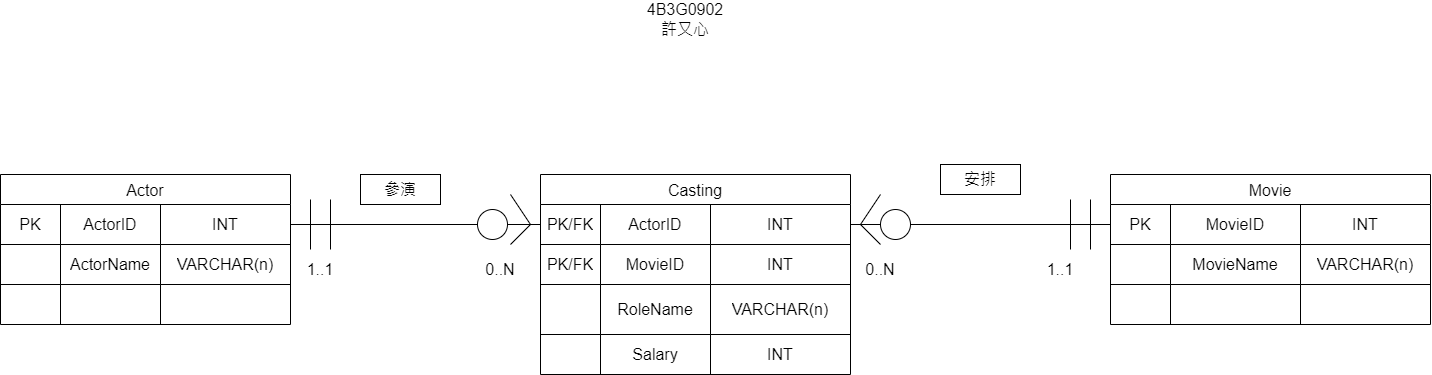

The diagram above was exported from draw.io. Its source (the exported page's mxGraphModel, read from the mxfile embedded in the PNG):
<mxGraphModel dx="1473" dy="782" grid="1" gridSize="10" guides="1" tooltips="1" connect="1" arrows="1" fold="1" page="1" pageScale="1" pageWidth="827" pageHeight="1169" math="0" shadow="0">
  <root>
    <mxCell id="0" />
    <mxCell id="1" parent="0" />
    <mxCell id="N3jcUt3cTh9zQPhysfgP-1" parent="1" style="shape=table;startSize=30;container=1;collapsible=0;childLayout=tableLayout;strokeColor=default;fontSize=16;" value="Actor" vertex="1">
      <mxGeometry height="150" width="290" x="320" y="360" as="geometry" />
    </mxCell>
    <mxCell id="N3jcUt3cTh9zQPhysfgP-2" parent="N3jcUt3cTh9zQPhysfgP-1" style="shape=tableRow;horizontal=0;startSize=0;swimlaneHead=0;swimlaneBody=0;strokeColor=inherit;top=0;left=0;bottom=0;right=0;collapsible=0;dropTarget=0;fillColor=none;points=[[0,0.5],[1,0.5]];portConstraint=eastwest;fontSize=16;" value="" vertex="1">
      <mxGeometry height="40" width="290" y="30" as="geometry" />
    </mxCell>
    <mxCell id="N3jcUt3cTh9zQPhysfgP-3" parent="N3jcUt3cTh9zQPhysfgP-2" style="shape=partialRectangle;html=1;whiteSpace=wrap;connectable=0;strokeColor=inherit;overflow=hidden;fillColor=none;top=0;left=0;bottom=0;right=0;pointerEvents=1;fontSize=16;" value="PK" vertex="1">
      <mxGeometry height="40" width="60" as="geometry">
        <mxRectangle height="40" width="60" as="alternateBounds" />
      </mxGeometry>
    </mxCell>
    <mxCell id="N3jcUt3cTh9zQPhysfgP-4" parent="N3jcUt3cTh9zQPhysfgP-2" style="shape=partialRectangle;html=1;whiteSpace=wrap;connectable=0;strokeColor=inherit;overflow=hidden;fillColor=none;top=0;left=0;bottom=0;right=0;pointerEvents=1;fontSize=16;" value="&lt;span style=&quot;text-wrap: nowrap;&quot;&gt;ActorID&lt;/span&gt;" vertex="1">
      <mxGeometry height="40" width="100" x="60" as="geometry">
        <mxRectangle height="40" width="100" as="alternateBounds" />
      </mxGeometry>
    </mxCell>
    <mxCell id="N3jcUt3cTh9zQPhysfgP-5" parent="N3jcUt3cTh9zQPhysfgP-2" style="shape=partialRectangle;html=1;whiteSpace=wrap;connectable=0;strokeColor=inherit;overflow=hidden;fillColor=none;top=0;left=0;bottom=0;right=0;pointerEvents=1;fontSize=16;" value="INT" vertex="1">
      <mxGeometry height="40" width="130" x="160" as="geometry">
        <mxRectangle height="40" width="130" as="alternateBounds" />
      </mxGeometry>
    </mxCell>
    <mxCell id="N3jcUt3cTh9zQPhysfgP-6" parent="N3jcUt3cTh9zQPhysfgP-1" style="shape=tableRow;horizontal=0;startSize=0;swimlaneHead=0;swimlaneBody=0;strokeColor=inherit;top=0;left=0;bottom=0;right=0;collapsible=0;dropTarget=0;fillColor=none;points=[[0,0.5],[1,0.5]];portConstraint=eastwest;fontSize=16;" value="" vertex="1">
      <mxGeometry height="40" width="290" y="70" as="geometry" />
    </mxCell>
    <mxCell id="N3jcUt3cTh9zQPhysfgP-7" parent="N3jcUt3cTh9zQPhysfgP-6" style="shape=partialRectangle;html=1;whiteSpace=wrap;connectable=0;strokeColor=inherit;overflow=hidden;fillColor=none;top=0;left=0;bottom=0;right=0;pointerEvents=1;fontSize=16;" value="" vertex="1">
      <mxGeometry height="40" width="60" as="geometry">
        <mxRectangle height="40" width="60" as="alternateBounds" />
      </mxGeometry>
    </mxCell>
    <mxCell id="N3jcUt3cTh9zQPhysfgP-8" parent="N3jcUt3cTh9zQPhysfgP-6" style="shape=partialRectangle;html=1;whiteSpace=wrap;connectable=0;strokeColor=inherit;overflow=hidden;fillColor=none;top=0;left=0;bottom=0;right=0;pointerEvents=1;fontSize=16;" value="&lt;span style=&quot;text-wrap: nowrap;&quot;&gt;Actor&lt;/span&gt;Name" vertex="1">
      <mxGeometry height="40" width="100" x="60" as="geometry">
        <mxRectangle height="40" width="100" as="alternateBounds" />
      </mxGeometry>
    </mxCell>
    <mxCell id="N3jcUt3cTh9zQPhysfgP-9" parent="N3jcUt3cTh9zQPhysfgP-6" style="shape=partialRectangle;html=1;whiteSpace=wrap;connectable=0;strokeColor=inherit;overflow=hidden;fillColor=none;top=0;left=0;bottom=0;right=0;pointerEvents=1;fontSize=16;" value="VARCHAR(n)" vertex="1">
      <mxGeometry height="40" width="130" x="160" as="geometry">
        <mxRectangle height="40" width="130" as="alternateBounds" />
      </mxGeometry>
    </mxCell>
    <mxCell id="N3jcUt3cTh9zQPhysfgP-10" parent="N3jcUt3cTh9zQPhysfgP-1" style="shape=tableRow;horizontal=0;startSize=0;swimlaneHead=0;swimlaneBody=0;strokeColor=inherit;top=0;left=0;bottom=0;right=0;collapsible=0;dropTarget=0;fillColor=none;points=[[0,0.5],[1,0.5]];portConstraint=eastwest;fontSize=16;" value="" vertex="1">
      <mxGeometry height="40" width="290" y="110" as="geometry" />
    </mxCell>
    <mxCell id="N3jcUt3cTh9zQPhysfgP-11" parent="N3jcUt3cTh9zQPhysfgP-10" style="shape=partialRectangle;html=1;whiteSpace=wrap;connectable=0;strokeColor=inherit;overflow=hidden;fillColor=none;top=0;left=0;bottom=0;right=0;pointerEvents=1;fontSize=16;" value="" vertex="1">
      <mxGeometry height="40" width="60" as="geometry">
        <mxRectangle height="40" width="60" as="alternateBounds" />
      </mxGeometry>
    </mxCell>
    <mxCell id="N3jcUt3cTh9zQPhysfgP-12" parent="N3jcUt3cTh9zQPhysfgP-10" style="shape=partialRectangle;html=1;whiteSpace=wrap;connectable=0;strokeColor=inherit;overflow=hidden;fillColor=none;top=0;left=0;bottom=0;right=0;pointerEvents=1;fontSize=16;" value="" vertex="1">
      <mxGeometry height="40" width="100" x="60" as="geometry">
        <mxRectangle height="40" width="100" as="alternateBounds" />
      </mxGeometry>
    </mxCell>
    <mxCell id="N3jcUt3cTh9zQPhysfgP-13" parent="N3jcUt3cTh9zQPhysfgP-10" style="shape=partialRectangle;html=1;whiteSpace=wrap;connectable=0;strokeColor=inherit;overflow=hidden;fillColor=none;top=0;left=0;bottom=0;right=0;pointerEvents=1;fontSize=16;" value="" vertex="1">
      <mxGeometry height="40" width="130" x="160" as="geometry">
        <mxRectangle height="40" width="130" as="alternateBounds" />
      </mxGeometry>
    </mxCell>
    <mxCell id="N3jcUt3cTh9zQPhysfgP-14" parent="1" style="shape=table;startSize=30;container=1;collapsible=0;childLayout=tableLayout;strokeColor=default;fontSize=16;" value="Movie" vertex="1">
      <mxGeometry height="150" width="320" x="1430" y="360" as="geometry" />
    </mxCell>
    <mxCell id="N3jcUt3cTh9zQPhysfgP-15" parent="N3jcUt3cTh9zQPhysfgP-14" style="shape=tableRow;horizontal=0;startSize=0;swimlaneHead=0;swimlaneBody=0;strokeColor=inherit;top=0;left=0;bottom=0;right=0;collapsible=0;dropTarget=0;fillColor=none;points=[[0,0.5],[1,0.5]];portConstraint=eastwest;fontSize=16;" value="" vertex="1">
      <mxGeometry height="40" width="320" y="30" as="geometry" />
    </mxCell>
    <mxCell id="N3jcUt3cTh9zQPhysfgP-16" parent="N3jcUt3cTh9zQPhysfgP-15" style="shape=partialRectangle;html=1;whiteSpace=wrap;connectable=0;strokeColor=inherit;overflow=hidden;fillColor=none;top=0;left=0;bottom=0;right=0;pointerEvents=1;fontSize=16;" value="PK" vertex="1">
      <mxGeometry height="40" width="60" as="geometry">
        <mxRectangle height="40" width="60" as="alternateBounds" />
      </mxGeometry>
    </mxCell>
    <mxCell id="N3jcUt3cTh9zQPhysfgP-17" parent="N3jcUt3cTh9zQPhysfgP-15" style="shape=partialRectangle;html=1;whiteSpace=wrap;connectable=0;strokeColor=inherit;overflow=hidden;fillColor=none;top=0;left=0;bottom=0;right=0;pointerEvents=1;fontSize=16;" value="&lt;span style=&quot;text-wrap: nowrap;&quot;&gt;MovieID&lt;/span&gt;" vertex="1">
      <mxGeometry height="40" width="130" x="60" as="geometry">
        <mxRectangle height="40" width="130" as="alternateBounds" />
      </mxGeometry>
    </mxCell>
    <mxCell id="N3jcUt3cTh9zQPhysfgP-18" parent="N3jcUt3cTh9zQPhysfgP-15" style="shape=partialRectangle;html=1;whiteSpace=wrap;connectable=0;strokeColor=inherit;overflow=hidden;fillColor=none;top=0;left=0;bottom=0;right=0;pointerEvents=1;fontSize=16;" value="INT" vertex="1">
      <mxGeometry height="40" width="130" x="190" as="geometry">
        <mxRectangle height="40" width="130" as="alternateBounds" />
      </mxGeometry>
    </mxCell>
    <mxCell id="N3jcUt3cTh9zQPhysfgP-19" parent="N3jcUt3cTh9zQPhysfgP-14" style="shape=tableRow;horizontal=0;startSize=0;swimlaneHead=0;swimlaneBody=0;strokeColor=inherit;top=0;left=0;bottom=0;right=0;collapsible=0;dropTarget=0;fillColor=none;points=[[0,0.5],[1,0.5]];portConstraint=eastwest;fontSize=16;" value="" vertex="1">
      <mxGeometry height="40" width="320" y="70" as="geometry" />
    </mxCell>
    <mxCell id="N3jcUt3cTh9zQPhysfgP-20" parent="N3jcUt3cTh9zQPhysfgP-19" style="shape=partialRectangle;html=1;whiteSpace=wrap;connectable=0;strokeColor=inherit;overflow=hidden;fillColor=none;top=0;left=0;bottom=0;right=0;pointerEvents=1;fontSize=16;" value="" vertex="1">
      <mxGeometry height="40" width="60" as="geometry">
        <mxRectangle height="40" width="60" as="alternateBounds" />
      </mxGeometry>
    </mxCell>
    <mxCell id="N3jcUt3cTh9zQPhysfgP-21" parent="N3jcUt3cTh9zQPhysfgP-19" style="shape=partialRectangle;html=1;whiteSpace=wrap;connectable=0;strokeColor=inherit;overflow=hidden;fillColor=none;top=0;left=0;bottom=0;right=0;pointerEvents=1;fontSize=16;" value="&lt;span style=&quot;text-wrap: nowrap;&quot;&gt;MovieName&lt;/span&gt;" vertex="1">
      <mxGeometry height="40" width="130" x="60" as="geometry">
        <mxRectangle height="40" width="130" as="alternateBounds" />
      </mxGeometry>
    </mxCell>
    <mxCell id="N3jcUt3cTh9zQPhysfgP-22" parent="N3jcUt3cTh9zQPhysfgP-19" style="shape=partialRectangle;html=1;whiteSpace=wrap;connectable=0;strokeColor=inherit;overflow=hidden;fillColor=none;top=0;left=0;bottom=0;right=0;pointerEvents=1;fontSize=16;" value="VARCHAR(n)" vertex="1">
      <mxGeometry height="40" width="130" x="190" as="geometry">
        <mxRectangle height="40" width="130" as="alternateBounds" />
      </mxGeometry>
    </mxCell>
    <mxCell id="N3jcUt3cTh9zQPhysfgP-23" parent="N3jcUt3cTh9zQPhysfgP-14" style="shape=tableRow;horizontal=0;startSize=0;swimlaneHead=0;swimlaneBody=0;strokeColor=inherit;top=0;left=0;bottom=0;right=0;collapsible=0;dropTarget=0;fillColor=none;points=[[0,0.5],[1,0.5]];portConstraint=eastwest;fontSize=16;" value="" vertex="1">
      <mxGeometry height="40" width="320" y="110" as="geometry" />
    </mxCell>
    <mxCell id="N3jcUt3cTh9zQPhysfgP-24" parent="N3jcUt3cTh9zQPhysfgP-23" style="shape=partialRectangle;html=1;whiteSpace=wrap;connectable=0;strokeColor=inherit;overflow=hidden;fillColor=none;top=0;left=0;bottom=0;right=0;pointerEvents=1;fontSize=16;" value="" vertex="1">
      <mxGeometry height="40" width="60" as="geometry">
        <mxRectangle height="40" width="60" as="alternateBounds" />
      </mxGeometry>
    </mxCell>
    <mxCell id="N3jcUt3cTh9zQPhysfgP-25" parent="N3jcUt3cTh9zQPhysfgP-23" style="shape=partialRectangle;html=1;whiteSpace=wrap;connectable=0;strokeColor=inherit;overflow=hidden;fillColor=none;top=0;left=0;bottom=0;right=0;pointerEvents=1;fontSize=16;" value="" vertex="1">
      <mxGeometry height="40" width="130" x="60" as="geometry">
        <mxRectangle height="40" width="130" as="alternateBounds" />
      </mxGeometry>
    </mxCell>
    <mxCell id="N3jcUt3cTh9zQPhysfgP-26" parent="N3jcUt3cTh9zQPhysfgP-23" style="shape=partialRectangle;html=1;whiteSpace=wrap;connectable=0;strokeColor=inherit;overflow=hidden;fillColor=none;top=0;left=0;bottom=0;right=0;pointerEvents=1;fontSize=16;" value="" vertex="1">
      <mxGeometry height="40" width="130" x="190" as="geometry">
        <mxRectangle height="40" width="130" as="alternateBounds" />
      </mxGeometry>
    </mxCell>
    <mxCell id="N3jcUt3cTh9zQPhysfgP-27" parent="1" style="shape=table;startSize=30;container=1;collapsible=0;childLayout=tableLayout;strokeColor=default;fontSize=16;" value="Casting" vertex="1">
      <mxGeometry height="200" width="310" x="860" y="360" as="geometry" />
    </mxCell>
    <mxCell id="N3jcUt3cTh9zQPhysfgP-28" parent="N3jcUt3cTh9zQPhysfgP-27" style="shape=tableRow;horizontal=0;startSize=0;swimlaneHead=0;swimlaneBody=0;strokeColor=inherit;top=0;left=0;bottom=0;right=0;collapsible=0;dropTarget=0;fillColor=none;points=[[0,0.5],[1,0.5]];portConstraint=eastwest;fontSize=16;" value="" vertex="1">
      <mxGeometry height="40" width="310" y="30" as="geometry" />
    </mxCell>
    <mxCell id="N3jcUt3cTh9zQPhysfgP-29" parent="N3jcUt3cTh9zQPhysfgP-28" style="shape=partialRectangle;html=1;whiteSpace=wrap;connectable=0;strokeColor=inherit;overflow=hidden;fillColor=none;top=0;left=0;bottom=0;right=0;pointerEvents=1;fontSize=16;" value="PK/FK" vertex="1">
      <mxGeometry height="40" width="60" as="geometry">
        <mxRectangle height="40" width="60" as="alternateBounds" />
      </mxGeometry>
    </mxCell>
    <mxCell id="N3jcUt3cTh9zQPhysfgP-30" parent="N3jcUt3cTh9zQPhysfgP-28" style="shape=partialRectangle;html=1;whiteSpace=wrap;connectable=0;strokeColor=inherit;overflow=hidden;fillColor=none;top=0;left=0;bottom=0;right=0;pointerEvents=1;fontSize=16;" value="&lt;span style=&quot;white-space: nowrap;&quot;&gt;ActorID&lt;/span&gt;" vertex="1">
      <mxGeometry height="40" width="110" x="60" as="geometry">
        <mxRectangle height="40" width="110" as="alternateBounds" />
      </mxGeometry>
    </mxCell>
    <mxCell id="N3jcUt3cTh9zQPhysfgP-31" parent="N3jcUt3cTh9zQPhysfgP-28" style="shape=partialRectangle;html=1;whiteSpace=wrap;connectable=0;strokeColor=inherit;overflow=hidden;fillColor=none;top=0;left=0;bottom=0;right=0;pointerEvents=1;fontSize=16;" value="INT" vertex="1">
      <mxGeometry height="40" width="140" x="170" as="geometry">
        <mxRectangle height="40" width="140" as="alternateBounds" />
      </mxGeometry>
    </mxCell>
    <mxCell id="N3jcUt3cTh9zQPhysfgP-32" parent="N3jcUt3cTh9zQPhysfgP-27" style="shape=tableRow;horizontal=0;startSize=0;swimlaneHead=0;swimlaneBody=0;strokeColor=inherit;top=0;left=0;bottom=0;right=0;collapsible=0;dropTarget=0;fillColor=none;points=[[0,0.5],[1,0.5]];portConstraint=eastwest;fontSize=16;" value="" vertex="1">
      <mxGeometry height="40" width="310" y="70" as="geometry" />
    </mxCell>
    <mxCell id="N3jcUt3cTh9zQPhysfgP-33" parent="N3jcUt3cTh9zQPhysfgP-32" style="shape=partialRectangle;html=1;whiteSpace=wrap;connectable=0;strokeColor=inherit;overflow=hidden;fillColor=none;top=0;left=0;bottom=0;right=0;pointerEvents=1;fontSize=16;" value="PK/FK" vertex="1">
      <mxGeometry height="40" width="60" as="geometry">
        <mxRectangle height="40" width="60" as="alternateBounds" />
      </mxGeometry>
    </mxCell>
    <mxCell id="N3jcUt3cTh9zQPhysfgP-34" parent="N3jcUt3cTh9zQPhysfgP-32" style="shape=partialRectangle;html=1;whiteSpace=wrap;connectable=0;strokeColor=inherit;overflow=hidden;fillColor=none;top=0;left=0;bottom=0;right=0;pointerEvents=1;fontSize=16;" value="&lt;span style=&quot;white-space: nowrap;&quot;&gt;MovieID&lt;/span&gt;" vertex="1">
      <mxGeometry height="40" width="110" x="60" as="geometry">
        <mxRectangle height="40" width="110" as="alternateBounds" />
      </mxGeometry>
    </mxCell>
    <mxCell id="N3jcUt3cTh9zQPhysfgP-35" parent="N3jcUt3cTh9zQPhysfgP-32" style="shape=partialRectangle;html=1;whiteSpace=wrap;connectable=0;strokeColor=inherit;overflow=hidden;fillColor=none;top=0;left=0;bottom=0;right=0;pointerEvents=1;fontSize=16;" value="INT" vertex="1">
      <mxGeometry height="40" width="140" x="170" as="geometry">
        <mxRectangle height="40" width="140" as="alternateBounds" />
      </mxGeometry>
    </mxCell>
    <mxCell id="N3jcUt3cTh9zQPhysfgP-36" parent="N3jcUt3cTh9zQPhysfgP-27" style="shape=tableRow;horizontal=0;startSize=0;swimlaneHead=0;swimlaneBody=0;strokeColor=inherit;top=0;left=0;bottom=0;right=0;collapsible=0;dropTarget=0;fillColor=none;points=[[0,0.5],[1,0.5]];portConstraint=eastwest;fontSize=16;" value="" vertex="1">
      <mxGeometry height="50" width="310" y="110" as="geometry" />
    </mxCell>
    <mxCell id="N3jcUt3cTh9zQPhysfgP-37" parent="N3jcUt3cTh9zQPhysfgP-36" style="shape=partialRectangle;html=1;whiteSpace=wrap;connectable=1;strokeColor=inherit;overflow=hidden;fillColor=none;top=0;left=0;bottom=0;right=0;pointerEvents=1;fontSize=16;container=1;movable=1;resizable=1;rotatable=1;deletable=1;editable=1;locked=0;" value="" vertex="1">
      <mxGeometry height="50" width="60" as="geometry">
        <mxRectangle height="50" width="60" as="alternateBounds" />
      </mxGeometry>
    </mxCell>
    <mxCell id="N3jcUt3cTh9zQPhysfgP-38" parent="N3jcUt3cTh9zQPhysfgP-36" style="shape=partialRectangle;html=1;whiteSpace=wrap;connectable=0;strokeColor=inherit;overflow=hidden;fillColor=none;top=0;left=0;bottom=0;right=0;pointerEvents=1;fontSize=16;" value="RoleName" vertex="1">
      <mxGeometry height="50" width="110" x="60" as="geometry">
        <mxRectangle height="50" width="110" as="alternateBounds" />
      </mxGeometry>
    </mxCell>
    <mxCell id="N3jcUt3cTh9zQPhysfgP-39" parent="N3jcUt3cTh9zQPhysfgP-36" style="shape=partialRectangle;html=1;whiteSpace=wrap;connectable=0;strokeColor=inherit;overflow=hidden;fillColor=none;top=0;left=0;bottom=0;right=0;pointerEvents=1;fontSize=16;" value="VARCHAR(n)" vertex="1">
      <mxGeometry height="50" width="140" x="170" as="geometry">
        <mxRectangle height="50" width="140" as="alternateBounds" />
      </mxGeometry>
    </mxCell>
    <mxCell id="N3jcUt3cTh9zQPhysfgP-40" parent="N3jcUt3cTh9zQPhysfgP-27" style="shape=tableRow;horizontal=0;startSize=0;swimlaneHead=0;swimlaneBody=0;strokeColor=inherit;top=0;left=0;bottom=0;right=0;collapsible=0;dropTarget=0;fillColor=none;points=[[0,0.5],[1,0.5]];portConstraint=eastwest;fontSize=16;" vertex="1">
      <mxGeometry height="40" width="310" y="160" as="geometry" />
    </mxCell>
    <mxCell id="N3jcUt3cTh9zQPhysfgP-41" parent="N3jcUt3cTh9zQPhysfgP-40" style="shape=partialRectangle;html=1;whiteSpace=wrap;connectable=1;strokeColor=inherit;overflow=hidden;fillColor=none;top=0;left=0;bottom=0;right=0;pointerEvents=1;fontSize=16;container=1;movable=1;resizable=1;rotatable=1;deletable=1;editable=1;locked=0;" vertex="1">
      <mxGeometry height="40" width="60" as="geometry">
        <mxRectangle height="40" width="60" as="alternateBounds" />
      </mxGeometry>
    </mxCell>
    <mxCell id="N3jcUt3cTh9zQPhysfgP-42" parent="N3jcUt3cTh9zQPhysfgP-40" style="shape=partialRectangle;html=1;whiteSpace=wrap;connectable=0;strokeColor=inherit;overflow=hidden;fillColor=none;top=0;left=0;bottom=0;right=0;pointerEvents=1;fontSize=16;" value="Salary" vertex="1">
      <mxGeometry height="40" width="110" x="60" as="geometry">
        <mxRectangle height="40" width="110" as="alternateBounds" />
      </mxGeometry>
    </mxCell>
    <mxCell id="N3jcUt3cTh9zQPhysfgP-43" parent="N3jcUt3cTh9zQPhysfgP-40" style="shape=partialRectangle;html=1;whiteSpace=wrap;connectable=0;strokeColor=inherit;overflow=hidden;fillColor=none;top=0;left=0;bottom=0;right=0;pointerEvents=1;fontSize=16;" value="INT" vertex="1">
      <mxGeometry height="40" width="140" x="170" as="geometry">
        <mxRectangle height="40" width="140" as="alternateBounds" />
      </mxGeometry>
    </mxCell>
    <mxCell id="N3jcUt3cTh9zQPhysfgP-44" edge="1" parent="1" source="N3jcUt3cTh9zQPhysfgP-62" style="endArrow=none;html=1;rounded=0;exitX=1;exitY=0.5;exitDx=0;exitDy=0;entryX=0;entryY=0.5;entryDx=0;entryDy=0;" target="N3jcUt3cTh9zQPhysfgP-28" value="">
      <mxGeometry height="50" relative="1" width="50" as="geometry">
        <mxPoint x="1070" y="500" as="sourcePoint" />
        <mxPoint x="1120" y="450" as="targetPoint" />
      </mxGeometry>
    </mxCell>
    <mxCell id="N3jcUt3cTh9zQPhysfgP-45" edge="1" parent="1" source="N3jcUt3cTh9zQPhysfgP-50" style="endArrow=none;html=1;rounded=0;exitX=1;exitY=0.5;exitDx=0;exitDy=0;entryX=0;entryY=0.5;entryDx=0;entryDy=0;" target="N3jcUt3cTh9zQPhysfgP-15" value="">
      <mxGeometry height="50" relative="1" width="50" as="geometry">
        <mxPoint x="1170" y="410" as="sourcePoint" />
        <mxPoint x="1420" y="410" as="targetPoint" />
      </mxGeometry>
    </mxCell>
    <mxCell id="N3jcUt3cTh9zQPhysfgP-47" edge="1" parent="1" style="endArrow=none;html=1;rounded=0;" value="">
      <mxGeometry height="50" relative="1" width="50" as="geometry">
        <Array as="points">
          <mxPoint x="850" y="410" />
        </Array>
        <mxPoint x="830" y="430" as="sourcePoint" />
        <mxPoint x="830" y="380" as="targetPoint" />
      </mxGeometry>
    </mxCell>
    <mxCell id="N3jcUt3cTh9zQPhysfgP-48" edge="1" parent="1" style="endArrow=none;html=1;rounded=0;" value="">
      <mxGeometry height="50" relative="1" width="50" as="geometry">
        <Array as="points">
          <mxPoint x="1180" y="410" />
        </Array>
        <mxPoint x="1200" y="430" as="sourcePoint" />
        <mxPoint x="1200" y="380" as="targetPoint" />
      </mxGeometry>
    </mxCell>
    <mxCell id="N3jcUt3cTh9zQPhysfgP-49" edge="1" parent="1" source="N3jcUt3cTh9zQPhysfgP-28" style="endArrow=none;html=1;rounded=0;exitX=1;exitY=0.5;exitDx=0;exitDy=0;entryX=0;entryY=0.5;entryDx=0;entryDy=0;" target="N3jcUt3cTh9zQPhysfgP-50" value="">
      <mxGeometry height="50" relative="1" width="50" as="geometry">
        <mxPoint x="1170" y="410" as="sourcePoint" />
        <mxPoint x="1430" y="410" as="targetPoint" />
      </mxGeometry>
    </mxCell>
    <mxCell id="N3jcUt3cTh9zQPhysfgP-50" parent="1" style="ellipse;whiteSpace=wrap;html=1;shapeInside=1;aspect=fixed;pointerEvents=1;strokeColor=inherit;align=center;verticalAlign=middle;fontFamily=Helvetica;fontSize=16;fontColor=default;fillColor=none;" value="" vertex="1">
      <mxGeometry height="30" width="30" x="1200" y="395" as="geometry" />
    </mxCell>
    <mxCell id="N3jcUt3cTh9zQPhysfgP-51" edge="1" parent="1" style="endArrow=none;html=1;rounded=0;" value="">
      <mxGeometry height="50" relative="1" width="50" as="geometry">
        <mxPoint x="630" y="435" as="sourcePoint" />
        <mxPoint x="630" y="385" as="targetPoint" />
      </mxGeometry>
    </mxCell>
    <mxCell id="N3jcUt3cTh9zQPhysfgP-52" edge="1" parent="1" style="endArrow=none;html=1;rounded=0;" value="">
      <mxGeometry height="50" relative="1" width="50" as="geometry">
        <mxPoint x="650" y="435" as="sourcePoint" />
        <mxPoint x="650" y="385" as="targetPoint" />
      </mxGeometry>
    </mxCell>
    <mxCell id="N3jcUt3cTh9zQPhysfgP-53" edge="1" parent="1" style="endArrow=none;html=1;rounded=0;" value="">
      <mxGeometry height="50" relative="1" width="50" as="geometry">
        <mxPoint x="1410" y="435" as="sourcePoint" />
        <mxPoint x="1410" y="385" as="targetPoint" />
      </mxGeometry>
    </mxCell>
    <mxCell id="N3jcUt3cTh9zQPhysfgP-54" edge="1" parent="1" style="endArrow=none;html=1;rounded=0;" value="">
      <mxGeometry height="50" relative="1" width="50" as="geometry">
        <mxPoint x="1390" y="435" as="sourcePoint" />
        <mxPoint x="1390" y="385" as="targetPoint" />
      </mxGeometry>
    </mxCell>
    <mxCell id="N3jcUt3cTh9zQPhysfgP-55" parent="1" style="text;html=1;whiteSpace=wrap;strokeColor=none;fillColor=none;align=center;verticalAlign=middle;rounded=0;" value="&lt;span style=&quot;font-size: 16px;&quot;&gt;0..N&lt;/span&gt;" vertex="1">
      <mxGeometry height="30" width="60" x="790" y="440" as="geometry" />
    </mxCell>
    <mxCell id="N3jcUt3cTh9zQPhysfgP-56" parent="1" style="text;html=1;whiteSpace=wrap;strokeColor=none;fillColor=none;align=center;verticalAlign=middle;rounded=0;" value="&lt;span style=&quot;font-size: 16px;&quot;&gt;0..N&lt;/span&gt;" vertex="1">
      <mxGeometry height="30" width="60" x="1170" y="440" as="geometry" />
    </mxCell>
    <mxCell id="N3jcUt3cTh9zQPhysfgP-57" parent="1" style="text;html=1;whiteSpace=wrap;strokeColor=none;fillColor=none;align=center;verticalAlign=middle;rounded=0;" value="&lt;span style=&quot;font-size: 16px;&quot;&gt;1..1&lt;/span&gt;" vertex="1">
      <mxGeometry height="30" width="60" x="610" y="440" as="geometry" />
    </mxCell>
    <mxCell id="N3jcUt3cTh9zQPhysfgP-58" parent="1" style="text;html=1;whiteSpace=wrap;strokeColor=none;fillColor=none;align=center;verticalAlign=middle;rounded=0;" value="&lt;span style=&quot;font-size: 16px;&quot;&gt;1..1&lt;/span&gt;" vertex="1">
      <mxGeometry height="30" width="60" x="1350" y="440" as="geometry" />
    </mxCell>
    <mxCell id="N3jcUt3cTh9zQPhysfgP-59" parent="1" style="text;html=1;whiteSpace=wrap;strokeColor=none;fillColor=none;align=center;verticalAlign=middle;rounded=0;fontFamily=Helvetica;fontSize=16;fontColor=default;" value="4B3G0902&lt;div&gt;許又心&lt;/div&gt;" vertex="1">
      <mxGeometry height="30" width="60" x="975" y="190" as="geometry" />
    </mxCell>
    <mxCell id="N3jcUt3cTh9zQPhysfgP-60" parent="1" style="rounded=0;whiteSpace=wrap;html=1;pointerEvents=1;strokeColor=inherit;align=center;verticalAlign=middle;fontFamily=Helvetica;fontSize=16;fontColor=default;fillColor=none;" value="參演" vertex="1">
      <mxGeometry height="30" width="80" x="680" y="360" as="geometry" />
    </mxCell>
    <mxCell id="N3jcUt3cTh9zQPhysfgP-61" parent="1" style="rounded=0;whiteSpace=wrap;html=1;pointerEvents=1;strokeColor=inherit;align=center;verticalAlign=middle;fontFamily=Helvetica;fontSize=16;fontColor=default;fillColor=none;" value="安排" vertex="1">
      <mxGeometry height="30" width="80" x="1260" y="350" as="geometry" />
    </mxCell>
    <mxCell id="N3jcUt3cTh9zQPhysfgP-63" edge="1" parent="1" source="N3jcUt3cTh9zQPhysfgP-2" style="endArrow=none;html=1;rounded=0;exitX=1;exitY=0.5;exitDx=0;exitDy=0;entryX=0;entryY=0.5;entryDx=0;entryDy=0;" target="N3jcUt3cTh9zQPhysfgP-62" value="">
      <mxGeometry height="50" relative="1" width="50" as="geometry">
        <mxPoint x="610" y="410" as="sourcePoint" />
        <mxPoint x="860" y="410" as="targetPoint" />
      </mxGeometry>
    </mxCell>
    <mxCell id="N3jcUt3cTh9zQPhysfgP-62" parent="1" style="ellipse;whiteSpace=wrap;html=1;shapeInside=1;aspect=fixed;pointerEvents=1;strokeColor=inherit;align=center;verticalAlign=middle;fontFamily=Helvetica;fontSize=16;fontColor=default;fillColor=none;" value="" vertex="1">
      <mxGeometry height="30" width="30" x="797" y="395" as="geometry" />
    </mxCell>
  </root>
</mxGraphModel>